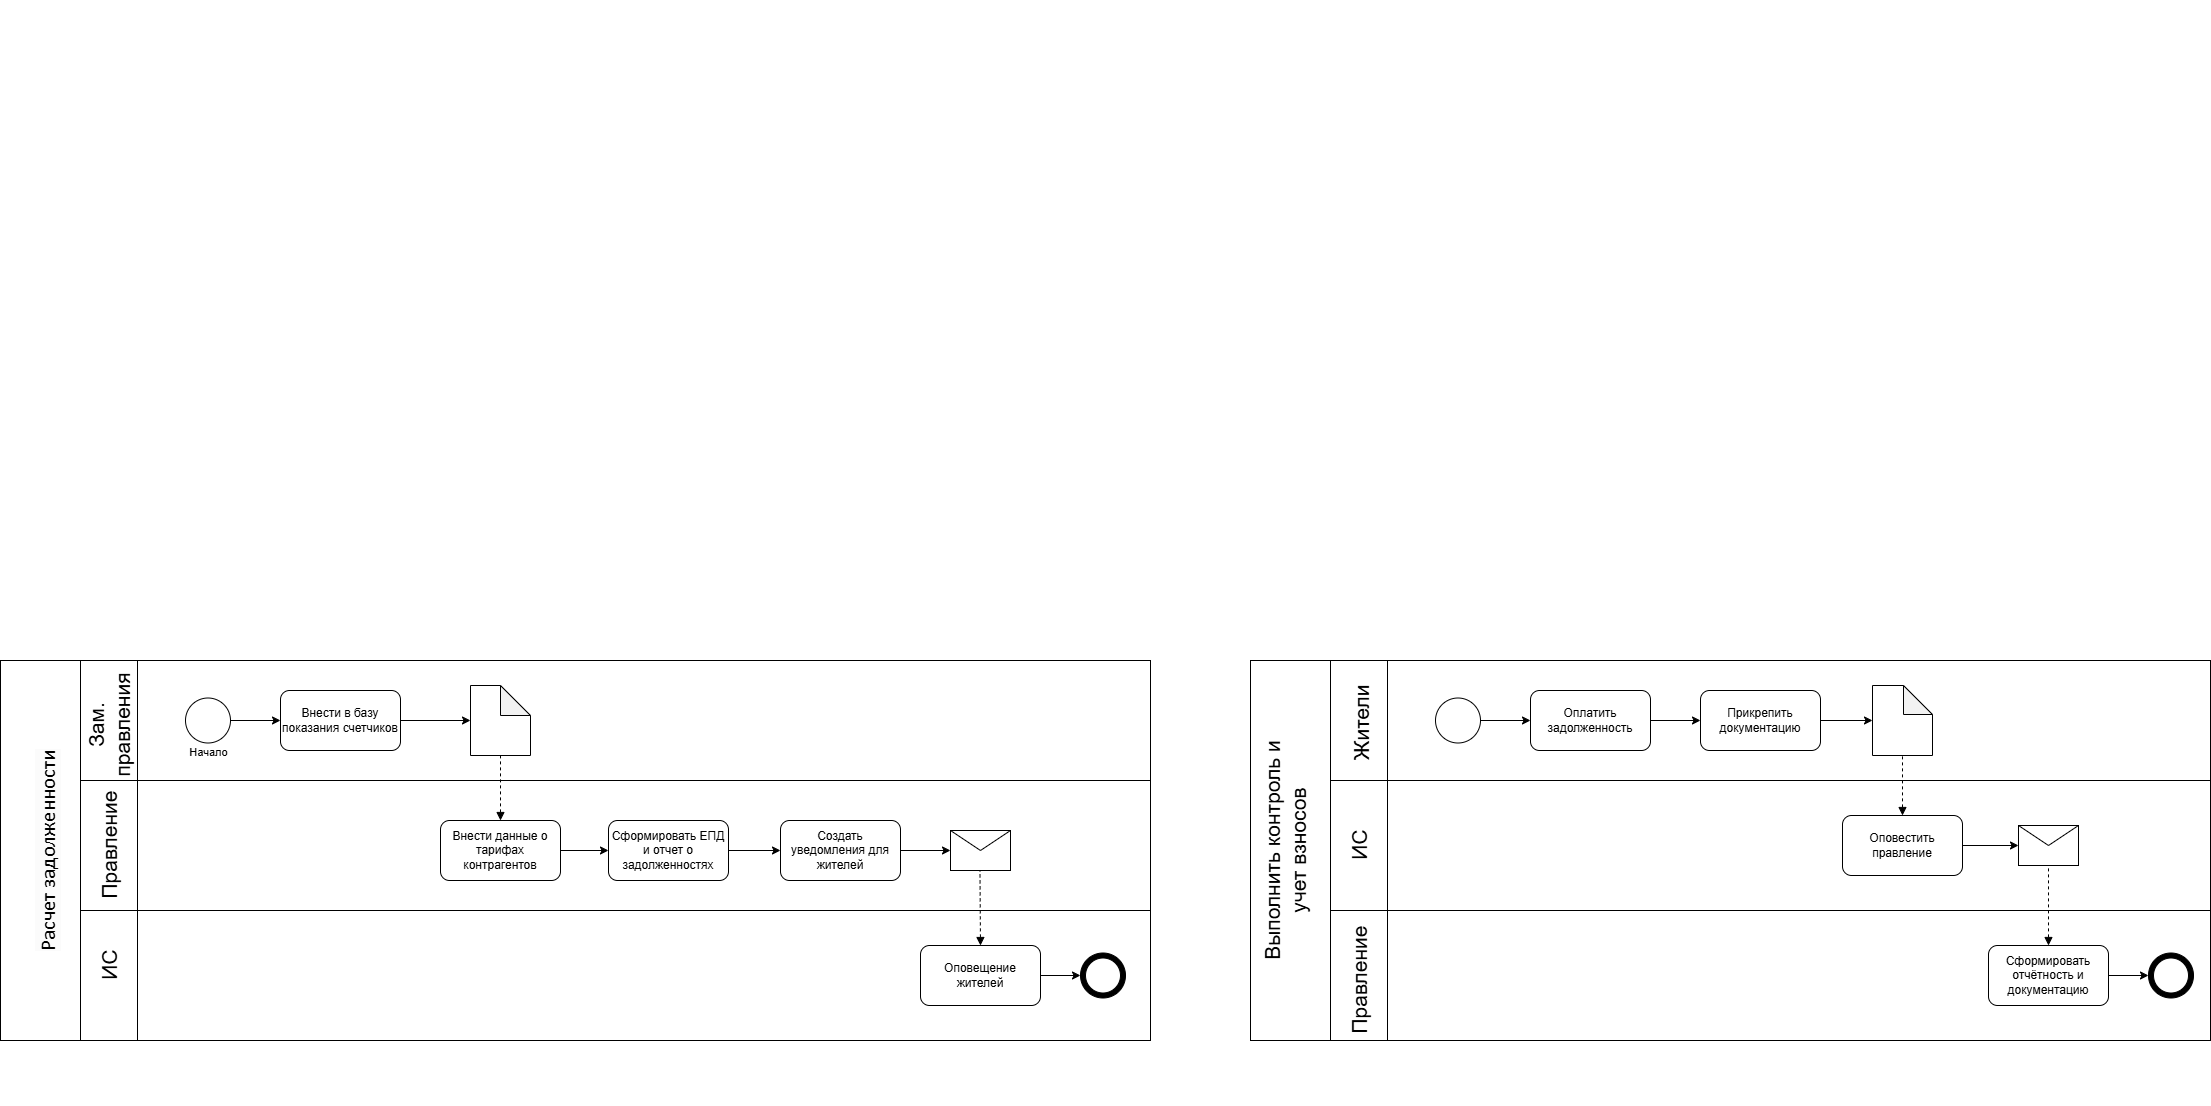

The diagram above was exported from draw.io. Its source (the exported page's mxGraphModel, read from the mxfile embedded in the PNG):
<mxGraphModel dx="3473" dy="1783" grid="1" gridSize="10" guides="1" tooltips="1" connect="1" arrows="1" fold="1" page="1" pageScale="1" pageWidth="827" pageHeight="1169" math="0" shadow="0">
  <root>
    <mxCell id="0" />
    <mxCell id="1" parent="0" />
    <UserObject label="" tags="Фон" id="28">
      <mxCell style="vsdxID=32;fillColor=#ffffff;gradientColor=none;shape=stencil(nZBLDoAgDERP0z3SIyDew0QUooJB/N1eSGM0LFywm2lf23QAxarbRQFna/BuVIfpggasgXNjtfImRAUoAUXvvBq822xHfmkTmdTs9rThpDmWJji7yFWMfEPoZOwHfZpF8A9aCGbno3h/jCYPIJYoPJQ3);strokeColor=#000000;strokeWidth=2;points=[];labelBackgroundColor=none;rounded=0;html=1;whiteSpace=wrap;" parent="1" vertex="1">
        <mxGeometry x="139" y="40" width="644" height="408" as="geometry" />
      </mxCell>
    </UserObject>
    <mxCell id="jREufgvL7TEpCDJz8yBv-180" value="" style="rounded=0;whiteSpace=wrap;html=1;" vertex="1" parent="1">
      <mxGeometry x="20" y="700" width="1150" height="380" as="geometry" />
    </mxCell>
    <mxCell id="jREufgvL7TEpCDJz8yBv-181" value="" style="rounded=0;whiteSpace=wrap;html=1;" vertex="1" parent="1">
      <mxGeometry x="20" y="700" width="80" height="380" as="geometry" />
    </mxCell>
    <mxCell id="jREufgvL7TEpCDJz8yBv-182" value="" style="rounded=0;whiteSpace=wrap;html=1;" vertex="1" parent="1">
      <mxGeometry x="100" y="700" width="1070" height="130" as="geometry" />
    </mxCell>
    <mxCell id="jREufgvL7TEpCDJz8yBv-183" value="" style="rounded=0;whiteSpace=wrap;html=1;" vertex="1" parent="1">
      <mxGeometry x="100" y="820" width="1070" height="130" as="geometry" />
    </mxCell>
    <mxCell id="jREufgvL7TEpCDJz8yBv-184" value="" style="rounded=0;whiteSpace=wrap;html=1;" vertex="1" parent="1">
      <mxGeometry x="100" y="950" width="1070" height="130" as="geometry" />
    </mxCell>
    <mxCell id="jREufgvL7TEpCDJz8yBv-185" value="" style="rounded=0;whiteSpace=wrap;html=1;" vertex="1" parent="1">
      <mxGeometry x="100" y="700" width="57" height="120" as="geometry" />
    </mxCell>
    <mxCell id="jREufgvL7TEpCDJz8yBv-186" value="" style="rounded=0;whiteSpace=wrap;html=1;" vertex="1" parent="1">
      <mxGeometry x="100" y="820" width="57" height="130" as="geometry" />
    </mxCell>
    <mxCell id="jREufgvL7TEpCDJz8yBv-187" value="" style="rounded=0;whiteSpace=wrap;html=1;" vertex="1" parent="1">
      <mxGeometry x="100" y="950" width="57" height="130" as="geometry" />
    </mxCell>
    <mxCell id="jREufgvL7TEpCDJz8yBv-190" value="&lt;font style=&quot;font-size: 21px;&quot;&gt;ИС&lt;/font&gt;" style="text;html=1;align=center;verticalAlign=middle;whiteSpace=wrap;rounded=0;rotation=-90;" vertex="1" parent="1">
      <mxGeometry x="3.5" y="990" width="250" height="30" as="geometry" />
    </mxCell>
    <mxCell id="jREufgvL7TEpCDJz8yBv-191" value="&lt;font style=&quot;font-size: 21px;&quot;&gt;&lt;br&gt;&lt;span style=&quot;color: rgb(0, 0, 0); font-family: Calibri; font-style: normal; font-variant-ligatures: normal; font-variant-caps: normal; font-weight: 400; letter-spacing: normal; orphans: 2; text-align: center; text-indent: 0px; text-transform: none; widows: 2; word-spacing: 0px; -webkit-text-stroke-width: 0px; white-space: normal; background-color: rgb(251, 251, 251); text-decoration-thickness: initial; text-decoration-style: initial; text-decoration-color: initial; float: none; display: inline !important;&quot;&gt;Расчет задолженности&lt;/span&gt;&lt;br&gt;&lt;/font&gt;" style="text;html=1;align=center;verticalAlign=middle;whiteSpace=wrap;rounded=0;rotation=-90;" vertex="1" parent="1">
      <mxGeometry x="-70" y="875" width="250" height="30" as="geometry" />
    </mxCell>
    <mxCell id="jREufgvL7TEpCDJz8yBv-192" value="&lt;font style=&quot;font-size: 21px;&quot;&gt;Правление&lt;/font&gt;" style="text;html=1;align=center;verticalAlign=middle;whiteSpace=wrap;rounded=0;rotation=-90;" vertex="1" parent="1">
      <mxGeometry x="3.5" y="870" width="250" height="30" as="geometry" />
    </mxCell>
    <mxCell id="jREufgvL7TEpCDJz8yBv-193" value="&lt;font style=&quot;font-size: 21px;&quot;&gt;Зам.&lt;br&gt;правления&lt;/font&gt;" style="text;html=1;align=center;verticalAlign=middle;whiteSpace=wrap;rounded=0;rotation=-90;" vertex="1" parent="1">
      <mxGeometry x="3.5" y="750" width="250" height="30" as="geometry" />
    </mxCell>
    <mxCell id="jREufgvL7TEpCDJz8yBv-195" value="" style="ellipse;whiteSpace=wrap;html=1;aspect=fixed;" vertex="1" parent="1">
      <mxGeometry x="205" y="737.5" width="45" height="45" as="geometry" />
    </mxCell>
    <mxCell id="jREufgvL7TEpCDJz8yBv-197" value="Внести в базу показания счетчиков" style="rounded=1;whiteSpace=wrap;html=1;" vertex="1" parent="1">
      <mxGeometry x="300" y="730" width="120" height="60" as="geometry" />
    </mxCell>
    <mxCell id="jREufgvL7TEpCDJz8yBv-198" value="" style="shape=note;whiteSpace=wrap;html=1;backgroundOutline=1;darkOpacity=0.05;" vertex="1" parent="1">
      <mxGeometry x="490" y="725" width="60" height="70" as="geometry" />
    </mxCell>
    <mxCell id="jREufgvL7TEpCDJz8yBv-199" value="Внести данные о тарифах контрагентов" style="rounded=1;whiteSpace=wrap;html=1;" vertex="1" parent="1">
      <mxGeometry x="460" y="860" width="120" height="60" as="geometry" />
    </mxCell>
    <mxCell id="jREufgvL7TEpCDJz8yBv-200" value="Сформировать ЕПД и отчет о задолженностях" style="rounded=1;whiteSpace=wrap;html=1;" vertex="1" parent="1">
      <mxGeometry x="628" y="860" width="120" height="60" as="geometry" />
    </mxCell>
    <mxCell id="jREufgvL7TEpCDJz8yBv-201" value="Создать уведомления для жителей" style="rounded=1;whiteSpace=wrap;html=1;" vertex="1" parent="1">
      <mxGeometry x="800" y="860" width="120" height="60" as="geometry" />
    </mxCell>
    <mxCell id="jREufgvL7TEpCDJz8yBv-202" value="" style="shape=message;html=1;html=1;outlineConnect=0;labelPosition=center;verticalLabelPosition=bottom;align=center;verticalAlign=top;" vertex="1" parent="1">
      <mxGeometry x="970" y="870" width="60" height="40" as="geometry" />
    </mxCell>
    <mxCell id="jREufgvL7TEpCDJz8yBv-203" value="Оповещение жителей" style="rounded=1;whiteSpace=wrap;html=1;" vertex="1" parent="1">
      <mxGeometry x="940" y="985" width="120" height="60" as="geometry" />
    </mxCell>
    <mxCell id="jREufgvL7TEpCDJz8yBv-207" value="" style="ellipse;whiteSpace=wrap;html=1;aspect=fixed;fillColor=#000000;" vertex="1" parent="1">
      <mxGeometry x="1100" y="992.5" width="45" height="45" as="geometry" />
    </mxCell>
    <mxCell id="jREufgvL7TEpCDJz8yBv-208" value="" style="ellipse;whiteSpace=wrap;html=1;aspect=fixed;" vertex="1" parent="1">
      <mxGeometry x="1105" y="997.5" width="35" height="35" as="geometry" />
    </mxCell>
    <mxCell id="jREufgvL7TEpCDJz8yBv-209" value="" style="endArrow=classic;html=1;rounded=0;exitX=1;exitY=0.5;exitDx=0;exitDy=0;entryX=0;entryY=0.5;entryDx=0;entryDy=0;" edge="1" parent="1" source="jREufgvL7TEpCDJz8yBv-195" target="jREufgvL7TEpCDJz8yBv-197">
      <mxGeometry width="50" height="50" relative="1" as="geometry">
        <mxPoint x="570" y="880" as="sourcePoint" />
        <mxPoint x="620" y="830" as="targetPoint" />
      </mxGeometry>
    </mxCell>
    <mxCell id="jREufgvL7TEpCDJz8yBv-247" value="Начало" style="edgeLabel;html=1;align=center;verticalAlign=middle;resizable=0;points=[];" vertex="1" connectable="0" parent="jREufgvL7TEpCDJz8yBv-209">
      <mxGeometry x="-0.0222" y="-2" relative="1" as="geometry">
        <mxPoint x="-47" y="28" as="offset" />
      </mxGeometry>
    </mxCell>
    <mxCell id="jREufgvL7TEpCDJz8yBv-210" value="" style="endArrow=classic;html=1;rounded=0;exitX=1;exitY=0.5;exitDx=0;exitDy=0;entryX=0;entryY=0.5;entryDx=0;entryDy=0;entryPerimeter=0;" edge="1" parent="1" source="jREufgvL7TEpCDJz8yBv-197" target="jREufgvL7TEpCDJz8yBv-198">
      <mxGeometry width="50" height="50" relative="1" as="geometry">
        <mxPoint x="450" y="810" as="sourcePoint" />
        <mxPoint x="500" y="760" as="targetPoint" />
      </mxGeometry>
    </mxCell>
    <mxCell id="jREufgvL7TEpCDJz8yBv-211" value="" style="endArrow=none;dashed=1;html=1;rounded=0;startArrow=block;startFill=1;entryX=0.5;entryY=1;entryDx=0;entryDy=0;entryPerimeter=0;exitX=0.5;exitY=0;exitDx=0;exitDy=0;" edge="1" parent="1" source="jREufgvL7TEpCDJz8yBv-199" target="jREufgvL7TEpCDJz8yBv-198">
      <mxGeometry width="50" height="50" relative="1" as="geometry">
        <mxPoint x="320" y="940" as="sourcePoint" />
        <mxPoint x="370" y="890" as="targetPoint" />
      </mxGeometry>
    </mxCell>
    <mxCell id="jREufgvL7TEpCDJz8yBv-212" value="" style="endArrow=classic;html=1;rounded=0;exitX=1;exitY=0.5;exitDx=0;exitDy=0;entryX=0;entryY=0.5;entryDx=0;entryDy=0;" edge="1" parent="1" source="jREufgvL7TEpCDJz8yBv-199" target="jREufgvL7TEpCDJz8yBv-200">
      <mxGeometry width="50" height="50" relative="1" as="geometry">
        <mxPoint x="610" y="930" as="sourcePoint" />
        <mxPoint x="660" y="880" as="targetPoint" />
      </mxGeometry>
    </mxCell>
    <mxCell id="jREufgvL7TEpCDJz8yBv-213" value="" style="endArrow=classic;html=1;rounded=0;exitX=1;exitY=0.5;exitDx=0;exitDy=0;entryX=0;entryY=0.5;entryDx=0;entryDy=0;" edge="1" parent="1" source="jREufgvL7TEpCDJz8yBv-200" target="jREufgvL7TEpCDJz8yBv-201">
      <mxGeometry width="50" height="50" relative="1" as="geometry">
        <mxPoint x="760" y="920" as="sourcePoint" />
        <mxPoint x="810" y="870" as="targetPoint" />
      </mxGeometry>
    </mxCell>
    <mxCell id="jREufgvL7TEpCDJz8yBv-214" value="" style="endArrow=classic;html=1;rounded=0;exitX=1;exitY=0.5;exitDx=0;exitDy=0;entryX=0;entryY=0.5;entryDx=0;entryDy=0;" edge="1" parent="1" source="jREufgvL7TEpCDJz8yBv-201" target="jREufgvL7TEpCDJz8yBv-202">
      <mxGeometry width="50" height="50" relative="1" as="geometry">
        <mxPoint x="930" y="920" as="sourcePoint" />
        <mxPoint x="980" y="870" as="targetPoint" />
      </mxGeometry>
    </mxCell>
    <mxCell id="jREufgvL7TEpCDJz8yBv-215" value="" style="endArrow=none;dashed=1;html=1;rounded=0;startArrow=block;startFill=1;entryX=0.5;entryY=1;entryDx=0;entryDy=0;entryPerimeter=0;exitX=0.5;exitY=0;exitDx=0;exitDy=0;" edge="1" parent="1" source="jREufgvL7TEpCDJz8yBv-203">
      <mxGeometry width="50" height="50" relative="1" as="geometry">
        <mxPoint x="999.47" y="975" as="sourcePoint" />
        <mxPoint x="999.47" y="910" as="targetPoint" />
      </mxGeometry>
    </mxCell>
    <mxCell id="jREufgvL7TEpCDJz8yBv-216" value="" style="endArrow=classic;html=1;rounded=0;exitX=1;exitY=0.5;exitDx=0;exitDy=0;entryX=0;entryY=0.5;entryDx=0;entryDy=0;" edge="1" parent="1" source="jREufgvL7TEpCDJz8yBv-203" target="jREufgvL7TEpCDJz8yBv-207">
      <mxGeometry width="50" height="50" relative="1" as="geometry">
        <mxPoint x="1050" y="1050" as="sourcePoint" />
        <mxPoint x="1100" y="1000" as="targetPoint" />
      </mxGeometry>
    </mxCell>
    <mxCell id="jREufgvL7TEpCDJz8yBv-217" value="" style="rounded=0;whiteSpace=wrap;html=1;" vertex="1" parent="1">
      <mxGeometry x="1270" y="700" width="960" height="380" as="geometry" />
    </mxCell>
    <mxCell id="jREufgvL7TEpCDJz8yBv-218" value="" style="rounded=0;whiteSpace=wrap;html=1;" vertex="1" parent="1">
      <mxGeometry x="1270" y="700" width="80" height="380" as="geometry" />
    </mxCell>
    <mxCell id="jREufgvL7TEpCDJz8yBv-219" value="" style="rounded=0;whiteSpace=wrap;html=1;" vertex="1" parent="1">
      <mxGeometry x="1350" y="700" width="880" height="130" as="geometry" />
    </mxCell>
    <mxCell id="jREufgvL7TEpCDJz8yBv-220" value="" style="rounded=0;whiteSpace=wrap;html=1;" vertex="1" parent="1">
      <mxGeometry x="1350" y="820" width="880" height="130" as="geometry" />
    </mxCell>
    <mxCell id="jREufgvL7TEpCDJz8yBv-221" value="" style="rounded=0;whiteSpace=wrap;html=1;" vertex="1" parent="1">
      <mxGeometry x="1350" y="950" width="880" height="130" as="geometry" />
    </mxCell>
    <mxCell id="jREufgvL7TEpCDJz8yBv-222" value="" style="rounded=0;whiteSpace=wrap;html=1;" vertex="1" parent="1">
      <mxGeometry x="1350" y="700" width="57" height="120" as="geometry" />
    </mxCell>
    <mxCell id="jREufgvL7TEpCDJz8yBv-223" value="" style="rounded=0;whiteSpace=wrap;html=1;" vertex="1" parent="1">
      <mxGeometry x="1350" y="820" width="57" height="130" as="geometry" />
    </mxCell>
    <mxCell id="jREufgvL7TEpCDJz8yBv-224" value="" style="rounded=0;whiteSpace=wrap;html=1;" vertex="1" parent="1">
      <mxGeometry x="1350" y="950" width="57" height="130" as="geometry" />
    </mxCell>
    <mxCell id="jREufgvL7TEpCDJz8yBv-225" value="&lt;font style=&quot;font-size: 21px;&quot;&gt;Выполнить контроль и учет взносов&lt;/font&gt;" style="text;html=1;align=center;verticalAlign=middle;whiteSpace=wrap;rounded=0;rotation=-90;" vertex="1" parent="1">
      <mxGeometry x="1180" y="875" width="250" height="30" as="geometry" />
    </mxCell>
    <mxCell id="jREufgvL7TEpCDJz8yBv-226" value="&lt;font style=&quot;font-size: 21px;&quot;&gt;ИС&lt;/font&gt;" style="text;html=1;align=center;verticalAlign=middle;whiteSpace=wrap;rounded=0;rotation=-90;" vertex="1" parent="1">
      <mxGeometry x="1253.5" y="870" width="250" height="30" as="geometry" />
    </mxCell>
    <mxCell id="jREufgvL7TEpCDJz8yBv-227" value="" style="ellipse;whiteSpace=wrap;html=1;aspect=fixed;" vertex="1" parent="1">
      <mxGeometry x="1455" y="737.5" width="45" height="45" as="geometry" />
    </mxCell>
    <mxCell id="jREufgvL7TEpCDJz8yBv-228" value="Оплатить задолженность" style="rounded=1;whiteSpace=wrap;html=1;" vertex="1" parent="1">
      <mxGeometry x="1550" y="730" width="120" height="60" as="geometry" />
    </mxCell>
    <mxCell id="jREufgvL7TEpCDJz8yBv-229" value="" style="shape=note;whiteSpace=wrap;html=1;backgroundOutline=1;darkOpacity=0.05;size=29;" vertex="1" parent="1">
      <mxGeometry x="1892" y="725" width="60" height="70" as="geometry" />
    </mxCell>
    <mxCell id="jREufgvL7TEpCDJz8yBv-250" style="edgeStyle=orthogonalEdgeStyle;rounded=0;orthogonalLoop=1;jettySize=auto;html=1;exitX=1;exitY=0.5;exitDx=0;exitDy=0;entryX=0;entryY=0.5;entryDx=0;entryDy=0;" edge="1" parent="1" source="jREufgvL7TEpCDJz8yBv-230" target="jREufgvL7TEpCDJz8yBv-233">
      <mxGeometry relative="1" as="geometry">
        <mxPoint x="2030" y="884.8888888888889" as="targetPoint" />
      </mxGeometry>
    </mxCell>
    <mxCell id="jREufgvL7TEpCDJz8yBv-230" value="Оповестить правление" style="rounded=1;whiteSpace=wrap;html=1;" vertex="1" parent="1">
      <mxGeometry x="1862" y="855" width="120" height="60" as="geometry" />
    </mxCell>
    <mxCell id="jREufgvL7TEpCDJz8yBv-231" value="Сформировать отчётность и документацию" style="rounded=1;whiteSpace=wrap;html=1;" vertex="1" parent="1">
      <mxGeometry x="2008" y="985" width="120" height="60" as="geometry" />
    </mxCell>
    <mxCell id="jREufgvL7TEpCDJz8yBv-233" value="" style="shape=message;html=1;html=1;outlineConnect=0;labelPosition=center;verticalLabelPosition=bottom;align=center;verticalAlign=top;" vertex="1" parent="1">
      <mxGeometry x="2038" y="865" width="60" height="40" as="geometry" />
    </mxCell>
    <mxCell id="jREufgvL7TEpCDJz8yBv-235" value="" style="ellipse;whiteSpace=wrap;html=1;aspect=fixed;fillColor=#000000;" vertex="1" parent="1">
      <mxGeometry x="2168" y="992.5" width="45" height="45" as="geometry" />
    </mxCell>
    <mxCell id="jREufgvL7TEpCDJz8yBv-236" value="" style="ellipse;whiteSpace=wrap;html=1;aspect=fixed;" vertex="1" parent="1">
      <mxGeometry x="2173" y="997.5" width="35" height="35" as="geometry" />
    </mxCell>
    <mxCell id="jREufgvL7TEpCDJz8yBv-237" value="" style="endArrow=classic;html=1;rounded=0;exitX=1;exitY=0.5;exitDx=0;exitDy=0;entryX=0;entryY=0.5;entryDx=0;entryDy=0;" edge="1" parent="1" source="jREufgvL7TEpCDJz8yBv-227" target="jREufgvL7TEpCDJz8yBv-228">
      <mxGeometry width="50" height="50" relative="1" as="geometry">
        <mxPoint x="1820" y="880" as="sourcePoint" />
        <mxPoint x="1870" y="830" as="targetPoint" />
      </mxGeometry>
    </mxCell>
    <mxCell id="jREufgvL7TEpCDJz8yBv-238" value="" style="endArrow=classic;html=1;rounded=0;exitX=1;exitY=0.5;exitDx=0;exitDy=0;entryX=0;entryY=0.5;entryDx=0;entryDy=0;" edge="1" parent="1" source="jREufgvL7TEpCDJz8yBv-228" target="jREufgvL7TEpCDJz8yBv-248">
      <mxGeometry width="50" height="50" relative="1" as="geometry">
        <mxPoint x="1700" y="810" as="sourcePoint" />
        <mxPoint x="1750" y="760" as="targetPoint" />
      </mxGeometry>
    </mxCell>
    <mxCell id="jREufgvL7TEpCDJz8yBv-239" value="" style="endArrow=none;dashed=1;html=1;rounded=0;startArrow=block;startFill=1;entryX=0.5;entryY=1;entryDx=0;entryDy=0;entryPerimeter=0;exitX=0.5;exitY=0;exitDx=0;exitDy=0;" edge="1" parent="1" source="jREufgvL7TEpCDJz8yBv-230" target="jREufgvL7TEpCDJz8yBv-229">
      <mxGeometry width="50" height="50" relative="1" as="geometry">
        <mxPoint x="1570" y="940" as="sourcePoint" />
        <mxPoint x="1620" y="890" as="targetPoint" />
      </mxGeometry>
    </mxCell>
    <mxCell id="jREufgvL7TEpCDJz8yBv-244" value="" style="endArrow=classic;html=1;rounded=0;exitX=1;exitY=0.5;exitDx=0;exitDy=0;entryX=0;entryY=0.5;entryDx=0;entryDy=0;" edge="1" parent="1" target="jREufgvL7TEpCDJz8yBv-235">
      <mxGeometry width="50" height="50" relative="1" as="geometry">
        <mxPoint x="2128" y="1015" as="sourcePoint" />
        <mxPoint x="2168" y="1000" as="targetPoint" />
      </mxGeometry>
    </mxCell>
    <mxCell id="jREufgvL7TEpCDJz8yBv-245" value="&lt;font style=&quot;font-size: 21px;&quot;&gt;Жители&amp;nbsp;&lt;/font&gt;" style="text;html=1;align=center;verticalAlign=middle;whiteSpace=wrap;rounded=0;rotation=-90;" vertex="1" parent="1">
      <mxGeometry x="1294.5" y="745" width="173.5" height="30" as="geometry" />
    </mxCell>
    <mxCell id="jREufgvL7TEpCDJz8yBv-246" value="&lt;span style=&quot;font-size: 21px;&quot;&gt;Правление&lt;/span&gt;" style="text;html=1;align=center;verticalAlign=middle;whiteSpace=wrap;rounded=0;rotation=-90;" vertex="1" parent="1">
      <mxGeometry x="1253.5" y="1002.5" width="250" height="35" as="geometry" />
    </mxCell>
    <mxCell id="jREufgvL7TEpCDJz8yBv-248" value="Прикрепить документацию" style="rounded=1;whiteSpace=wrap;html=1;" vertex="1" parent="1">
      <mxGeometry x="1720" y="730" width="120" height="60" as="geometry" />
    </mxCell>
    <mxCell id="jREufgvL7TEpCDJz8yBv-249" style="edgeStyle=orthogonalEdgeStyle;rounded=0;orthogonalLoop=1;jettySize=auto;html=1;exitX=1;exitY=0.5;exitDx=0;exitDy=0;entryX=0;entryY=0.5;entryDx=0;entryDy=0;entryPerimeter=0;" edge="1" parent="1" source="jREufgvL7TEpCDJz8yBv-248" target="jREufgvL7TEpCDJz8yBv-229">
      <mxGeometry relative="1" as="geometry" />
    </mxCell>
    <mxCell id="jREufgvL7TEpCDJz8yBv-251" value="" style="endArrow=none;dashed=1;html=1;rounded=0;startArrow=block;startFill=1;entryX=0.5;entryY=1;entryDx=0;entryDy=0;exitX=0.5;exitY=0;exitDx=0;exitDy=0;" edge="1" parent="1" source="jREufgvL7TEpCDJz8yBv-231" target="jREufgvL7TEpCDJz8yBv-233">
      <mxGeometry width="50" height="50" relative="1" as="geometry">
        <mxPoint x="2059.44" y="960" as="sourcePoint" />
        <mxPoint x="2059.44" y="900" as="targetPoint" />
      </mxGeometry>
    </mxCell>
  </root>
</mxGraphModel>